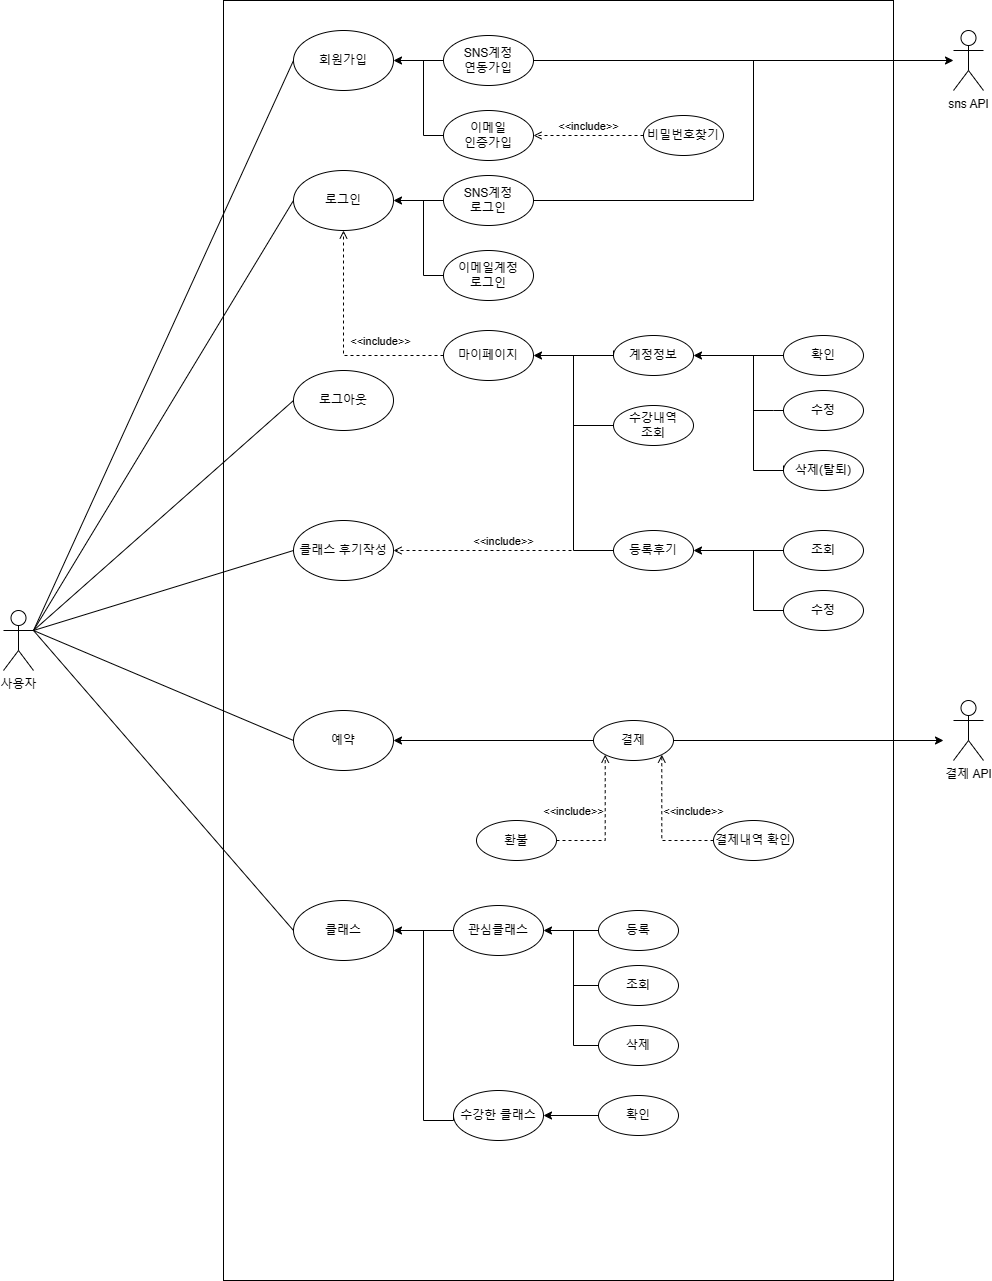

The diagram above was exported from draw.io. Its source (the exported page's mxGraphModel, read from the mxfile embedded in the PNG):
<mxGraphModel dx="1221" dy="726" grid="1" gridSize="10" guides="1" tooltips="1" connect="1" arrows="1" fold="1" page="1" pageScale="1" pageWidth="827" pageHeight="1169" math="0" shadow="0">
  <root>
    <mxCell id="0" />
    <mxCell id="1" parent="0" />
    <mxCell id="QoSjCk249HeYtzjDVs_1-1" value="" style="rounded=0;whiteSpace=wrap;html=1;fontFamily=Helvetica;fontSize=11;fontColor=default;" parent="1" vertex="1">
      <mxGeometry x="510" y="80" width="670" height="1280" as="geometry" />
    </mxCell>
    <mxCell id="QoSjCk249HeYtzjDVs_1-2" value="사용자" style="shape=umlActor;verticalLabelPosition=bottom;verticalAlign=top;html=1;outlineConnect=0;" parent="1" vertex="1">
      <mxGeometry x="290" y="690" width="30" height="60" as="geometry" />
    </mxCell>
    <mxCell id="QoSjCk249HeYtzjDVs_1-3" value="sns API" style="shape=umlActor;verticalLabelPosition=bottom;verticalAlign=top;html=1;outlineConnect=0;" parent="1" vertex="1">
      <mxGeometry x="1240" y="110" width="30" height="60" as="geometry" />
    </mxCell>
    <mxCell id="QoSjCk249HeYtzjDVs_1-4" value="회원가입" style="ellipse;whiteSpace=wrap;html=1;" parent="1" vertex="1">
      <mxGeometry x="580" y="110" width="100" height="60" as="geometry" />
    </mxCell>
    <mxCell id="QoSjCk249HeYtzjDVs_1-5" value="이메일&lt;br&gt;인증가입" style="ellipse;whiteSpace=wrap;html=1;" parent="1" vertex="1">
      <mxGeometry x="730" y="190" width="90" height="50" as="geometry" />
    </mxCell>
    <mxCell id="QoSjCk249HeYtzjDVs_1-6" style="edgeStyle=orthogonalEdgeStyle;rounded=0;orthogonalLoop=1;jettySize=auto;html=1;" parent="1" source="QoSjCk249HeYtzjDVs_1-8" target="QoSjCk249HeYtzjDVs_1-3" edge="1">
      <mxGeometry relative="1" as="geometry">
        <mxPoint x="950" y="140" as="targetPoint" />
      </mxGeometry>
    </mxCell>
    <mxCell id="QoSjCk249HeYtzjDVs_1-7" style="edgeStyle=orthogonalEdgeStyle;rounded=0;orthogonalLoop=1;jettySize=auto;html=1;" parent="1" source="QoSjCk249HeYtzjDVs_1-8" target="QoSjCk249HeYtzjDVs_1-4" edge="1">
      <mxGeometry relative="1" as="geometry" />
    </mxCell>
    <mxCell id="QoSjCk249HeYtzjDVs_1-8" value="SNS계정&lt;br&gt;연동가입" style="ellipse;whiteSpace=wrap;html=1;" parent="1" vertex="1">
      <mxGeometry x="730" y="115" width="90" height="50" as="geometry" />
    </mxCell>
    <mxCell id="QoSjCk249HeYtzjDVs_1-9" value="" style="endArrow=none;html=1;rounded=0;exitX=1;exitY=0.3333333333333333;exitDx=0;exitDy=0;exitPerimeter=0;entryX=0;entryY=0.5;entryDx=0;entryDy=0;" parent="1" source="QoSjCk249HeYtzjDVs_1-2" target="QoSjCk249HeYtzjDVs_1-4" edge="1">
      <mxGeometry width="50" height="50" relative="1" as="geometry">
        <mxPoint x="540" y="380" as="sourcePoint" />
        <mxPoint x="590" y="330" as="targetPoint" />
      </mxGeometry>
    </mxCell>
    <mxCell id="QoSjCk249HeYtzjDVs_1-10" value="" style="endArrow=none;html=1;rounded=0;entryX=0;entryY=0.5;entryDx=0;entryDy=0;edgeStyle=orthogonalEdgeStyle;exitX=0;exitY=0.5;exitDx=0;exitDy=0;" parent="1" source="QoSjCk249HeYtzjDVs_1-8" target="QoSjCk249HeYtzjDVs_1-5" edge="1">
      <mxGeometry width="50" height="50" relative="1" as="geometry">
        <mxPoint x="710" y="140" as="sourcePoint" />
        <mxPoint x="720" y="220" as="targetPoint" />
        <Array as="points">
          <mxPoint x="710" y="140" />
          <mxPoint x="710" y="215" />
        </Array>
      </mxGeometry>
    </mxCell>
    <mxCell id="QoSjCk249HeYtzjDVs_1-11" value="로그인" style="ellipse;whiteSpace=wrap;html=1;" parent="1" vertex="1">
      <mxGeometry x="580" y="250" width="100" height="60" as="geometry" />
    </mxCell>
    <mxCell id="QoSjCk249HeYtzjDVs_1-12" style="edgeStyle=orthogonalEdgeStyle;rounded=0;orthogonalLoop=1;jettySize=auto;html=1;entryX=1;entryY=0.5;entryDx=0;entryDy=0;" parent="1" source="QoSjCk249HeYtzjDVs_1-13" target="QoSjCk249HeYtzjDVs_1-11" edge="1">
      <mxGeometry relative="1" as="geometry" />
    </mxCell>
    <mxCell id="QoSjCk249HeYtzjDVs_1-13" value="SNS계정&lt;br&gt;로그인" style="ellipse;whiteSpace=wrap;html=1;" parent="1" vertex="1">
      <mxGeometry x="730" y="255" width="90" height="50" as="geometry" />
    </mxCell>
    <mxCell id="QoSjCk249HeYtzjDVs_1-14" value="이메일계정&lt;br&gt;로그인" style="ellipse;whiteSpace=wrap;html=1;" parent="1" vertex="1">
      <mxGeometry x="730" y="330" width="90" height="50" as="geometry" />
    </mxCell>
    <mxCell id="QoSjCk249HeYtzjDVs_1-15" value="" style="endArrow=none;html=1;rounded=0;exitX=1;exitY=0.3333333333333333;exitDx=0;exitDy=0;exitPerimeter=0;entryX=0;entryY=0.5;entryDx=0;entryDy=0;" parent="1" source="QoSjCk249HeYtzjDVs_1-2" target="QoSjCk249HeYtzjDVs_1-11" edge="1">
      <mxGeometry width="50" height="50" relative="1" as="geometry">
        <mxPoint x="480" y="420" as="sourcePoint" />
        <mxPoint x="590" y="450" as="targetPoint" />
      </mxGeometry>
    </mxCell>
    <mxCell id="QoSjCk249HeYtzjDVs_1-16" value="" style="endArrow=none;html=1;rounded=0;edgeStyle=orthogonalEdgeStyle;entryX=0;entryY=0.5;entryDx=0;entryDy=0;exitX=0;exitY=0.5;exitDx=0;exitDy=0;" parent="1" source="QoSjCk249HeYtzjDVs_1-13" target="QoSjCk249HeYtzjDVs_1-14" edge="1">
      <mxGeometry width="50" height="50" relative="1" as="geometry">
        <mxPoint x="620" y="420" as="sourcePoint" />
        <mxPoint x="670" y="370" as="targetPoint" />
        <Array as="points">
          <mxPoint x="710" y="280" />
          <mxPoint x="710" y="355" />
        </Array>
      </mxGeometry>
    </mxCell>
    <mxCell id="QoSjCk249HeYtzjDVs_1-17" value="" style="endArrow=none;html=1;rounded=0;exitX=1;exitY=0.5;exitDx=0;exitDy=0;edgeStyle=orthogonalEdgeStyle;entryX=1;entryY=0.5;entryDx=0;entryDy=0;" parent="1" source="QoSjCk249HeYtzjDVs_1-13" target="QoSjCk249HeYtzjDVs_1-8" edge="1">
      <mxGeometry width="50" height="50" relative="1" as="geometry">
        <mxPoint x="870" y="640" as="sourcePoint" />
        <mxPoint x="920" y="590" as="targetPoint" />
        <Array as="points">
          <mxPoint x="1040" y="280" />
          <mxPoint x="1040" y="140" />
        </Array>
      </mxGeometry>
    </mxCell>
    <mxCell id="QoSjCk249HeYtzjDVs_1-18" value="로그아웃" style="ellipse;whiteSpace=wrap;html=1;" parent="1" vertex="1">
      <mxGeometry x="580" y="450" width="100" height="60" as="geometry" />
    </mxCell>
    <mxCell id="QoSjCk249HeYtzjDVs_1-19" value="" style="endArrow=none;html=1;rounded=0;entryX=1;entryY=0.3333333333333333;entryDx=0;entryDy=0;entryPerimeter=0;exitX=0;exitY=0.5;exitDx=0;exitDy=0;" parent="1" source="QoSjCk249HeYtzjDVs_1-18" target="QoSjCk249HeYtzjDVs_1-2" edge="1">
      <mxGeometry width="50" height="50" relative="1" as="geometry">
        <mxPoint x="580" y="530" as="sourcePoint" />
        <mxPoint x="530" y="500" as="targetPoint" />
      </mxGeometry>
    </mxCell>
    <mxCell id="QoSjCk249HeYtzjDVs_1-20" value="비밀번호찾기" style="ellipse;whiteSpace=wrap;html=1;" parent="1" vertex="1">
      <mxGeometry x="930" y="195" width="80" height="40" as="geometry" />
    </mxCell>
    <mxCell id="QoSjCk249HeYtzjDVs_1-21" value="&amp;lt;&amp;lt;include&amp;gt;&amp;gt;" style="html=1;verticalAlign=bottom;labelBackgroundColor=none;endArrow=open;endFill=0;dashed=1;rounded=0;entryX=1;entryY=0.5;entryDx=0;entryDy=0;exitX=0;exitY=0.5;exitDx=0;exitDy=0;" parent="1" source="QoSjCk249HeYtzjDVs_1-20" target="QoSjCk249HeYtzjDVs_1-5" edge="1">
      <mxGeometry width="160" relative="1" as="geometry">
        <mxPoint x="920" y="340" as="sourcePoint" />
        <mxPoint x="1080" y="340" as="targetPoint" />
      </mxGeometry>
    </mxCell>
    <mxCell id="QoSjCk249HeYtzjDVs_1-22" value="&amp;lt;&amp;lt;include&amp;gt;&amp;gt;" style="html=1;verticalAlign=bottom;labelBackgroundColor=none;endArrow=open;endFill=0;dashed=1;rounded=0;entryX=0.5;entryY=1;entryDx=0;entryDy=0;exitX=0;exitY=0.5;exitDx=0;exitDy=0;edgeStyle=orthogonalEdgeStyle;" parent="1" source="QoSjCk249HeYtzjDVs_1-23" target="QoSjCk249HeYtzjDVs_1-11" edge="1">
      <mxGeometry x="-0.4419" y="-5" width="160" relative="1" as="geometry">
        <mxPoint x="740" y="520" as="sourcePoint" />
        <mxPoint x="820" y="504" as="targetPoint" />
        <mxPoint as="offset" />
      </mxGeometry>
    </mxCell>
    <mxCell id="QoSjCk249HeYtzjDVs_1-23" value="마이페이지" style="ellipse;whiteSpace=wrap;html=1;" parent="1" vertex="1">
      <mxGeometry x="730" y="410" width="90" height="50" as="geometry" />
    </mxCell>
    <mxCell id="QoSjCk249HeYtzjDVs_1-24" style="edgeStyle=orthogonalEdgeStyle;rounded=0;orthogonalLoop=1;jettySize=auto;html=1;entryX=1;entryY=0.5;entryDx=0;entryDy=0;" parent="1" source="QoSjCk249HeYtzjDVs_1-25" target="QoSjCk249HeYtzjDVs_1-31" edge="1">
      <mxGeometry relative="1" as="geometry">
        <mxPoint x="1000" y="435" as="targetPoint" />
      </mxGeometry>
    </mxCell>
    <mxCell id="QoSjCk249HeYtzjDVs_1-25" value="확인" style="ellipse;whiteSpace=wrap;html=1;" parent="1" vertex="1">
      <mxGeometry x="1070" y="415" width="80" height="40" as="geometry" />
    </mxCell>
    <mxCell id="QoSjCk249HeYtzjDVs_1-26" value="삭제(탈퇴)" style="ellipse;whiteSpace=wrap;html=1;" parent="1" vertex="1">
      <mxGeometry x="1070" y="530" width="80" height="40" as="geometry" />
    </mxCell>
    <mxCell id="QoSjCk249HeYtzjDVs_1-27" value="수정" style="ellipse;whiteSpace=wrap;html=1;" parent="1" vertex="1">
      <mxGeometry x="1070" y="470" width="80" height="40" as="geometry" />
    </mxCell>
    <mxCell id="QoSjCk249HeYtzjDVs_1-28" value="" style="endArrow=none;html=1;rounded=0;exitX=0;exitY=0.5;exitDx=0;exitDy=0;entryX=0;entryY=0.375;entryDx=0;entryDy=0;edgeStyle=orthogonalEdgeStyle;entryPerimeter=0;" parent="1" source="QoSjCk249HeYtzjDVs_1-25" target="QoSjCk249HeYtzjDVs_1-26" edge="1">
      <mxGeometry width="50" height="50" relative="1" as="geometry">
        <mxPoint x="910" y="550" as="sourcePoint" />
        <mxPoint x="1020" y="500" as="targetPoint" />
        <Array as="points">
          <mxPoint x="1040" y="435" />
          <mxPoint x="1040" y="550" />
        </Array>
      </mxGeometry>
    </mxCell>
    <mxCell id="QoSjCk249HeYtzjDVs_1-29" value="" style="endArrow=none;html=1;rounded=0;entryX=0;entryY=0.5;entryDx=0;entryDy=0;" parent="1" target="QoSjCk249HeYtzjDVs_1-27" edge="1">
      <mxGeometry width="50" height="50" relative="1" as="geometry">
        <mxPoint x="1040" y="490" as="sourcePoint" />
        <mxPoint x="780" y="290" as="targetPoint" />
        <Array as="points">
          <mxPoint x="1060" y="490" />
        </Array>
      </mxGeometry>
    </mxCell>
    <mxCell id="QoSjCk249HeYtzjDVs_1-30" style="edgeStyle=orthogonalEdgeStyle;shape=connector;rounded=0;orthogonalLoop=1;jettySize=auto;html=1;entryX=1;entryY=0.5;entryDx=0;entryDy=0;labelBackgroundColor=default;strokeColor=default;fontFamily=Helvetica;fontSize=11;fontColor=default;endArrow=classic;" parent="1" source="QoSjCk249HeYtzjDVs_1-31" target="QoSjCk249HeYtzjDVs_1-23" edge="1">
      <mxGeometry relative="1" as="geometry" />
    </mxCell>
    <mxCell id="QoSjCk249HeYtzjDVs_1-31" value="계정정보" style="ellipse;whiteSpace=wrap;html=1;" parent="1" vertex="1">
      <mxGeometry x="900" y="415" width="80" height="40" as="geometry" />
    </mxCell>
    <mxCell id="QoSjCk249HeYtzjDVs_1-32" value="수강내역&lt;br&gt;조회" style="ellipse;whiteSpace=wrap;html=1;" parent="1" vertex="1">
      <mxGeometry x="900" y="485" width="80" height="40" as="geometry" />
    </mxCell>
    <mxCell id="QoSjCk249HeYtzjDVs_1-33" value="" style="endArrow=none;html=1;rounded=0;exitX=0;exitY=0.375;exitDx=0;exitDy=0;edgeStyle=orthogonalEdgeStyle;exitPerimeter=0;" parent="1" source="QoSjCk249HeYtzjDVs_1-31" target="QoSjCk249HeYtzjDVs_1-34" edge="1">
      <mxGeometry width="50" height="50" relative="1" as="geometry">
        <mxPoint x="880" y="525" as="sourcePoint" />
        <mxPoint x="900" y="660" as="targetPoint" />
        <Array as="points">
          <mxPoint x="900" y="435" />
          <mxPoint x="860" y="435" />
          <mxPoint x="860" y="630" />
          <mxPoint x="940" y="630" />
        </Array>
      </mxGeometry>
    </mxCell>
    <mxCell id="QoSjCk249HeYtzjDVs_1-34" value="등록후기" style="ellipse;whiteSpace=wrap;html=1;" parent="1" vertex="1">
      <mxGeometry x="900" y="610" width="80" height="40" as="geometry" />
    </mxCell>
    <mxCell id="QoSjCk249HeYtzjDVs_1-35" value="" style="endArrow=none;html=1;rounded=0;labelBackgroundColor=default;strokeColor=default;fontFamily=Helvetica;fontSize=11;fontColor=default;shape=connector;entryX=0;entryY=0.5;entryDx=0;entryDy=0;" parent="1" target="QoSjCk249HeYtzjDVs_1-32" edge="1">
      <mxGeometry width="50" height="50" relative="1" as="geometry">
        <mxPoint x="860" y="505" as="sourcePoint" />
        <mxPoint x="828" y="545" as="targetPoint" />
      </mxGeometry>
    </mxCell>
    <mxCell id="QoSjCk249HeYtzjDVs_1-36" style="edgeStyle=orthogonalEdgeStyle;shape=connector;rounded=0;orthogonalLoop=1;jettySize=auto;html=1;entryX=1;entryY=0.5;entryDx=0;entryDy=0;labelBackgroundColor=default;strokeColor=default;fontFamily=Helvetica;fontSize=11;fontColor=default;endArrow=classic;" parent="1" source="QoSjCk249HeYtzjDVs_1-37" target="QoSjCk249HeYtzjDVs_1-34" edge="1">
      <mxGeometry relative="1" as="geometry" />
    </mxCell>
    <mxCell id="QoSjCk249HeYtzjDVs_1-37" value="조회" style="ellipse;whiteSpace=wrap;html=1;" parent="1" vertex="1">
      <mxGeometry x="1070" y="610" width="80" height="40" as="geometry" />
    </mxCell>
    <mxCell id="QoSjCk249HeYtzjDVs_1-38" value="수정" style="ellipse;whiteSpace=wrap;html=1;" parent="1" vertex="1">
      <mxGeometry x="1070" y="670" width="80" height="40" as="geometry" />
    </mxCell>
    <mxCell id="QoSjCk249HeYtzjDVs_1-39" value="" style="endArrow=none;html=1;rounded=0;labelBackgroundColor=default;strokeColor=default;fontFamily=Helvetica;fontSize=11;fontColor=default;shape=connector;entryX=0;entryY=0.5;entryDx=0;entryDy=0;edgeStyle=orthogonalEdgeStyle;exitX=0;exitY=0.5;exitDx=0;exitDy=0;" parent="1" source="QoSjCk249HeYtzjDVs_1-37" target="QoSjCk249HeYtzjDVs_1-38" edge="1">
      <mxGeometry width="50" height="50" relative="1" as="geometry">
        <mxPoint x="1020" y="800" as="sourcePoint" />
        <mxPoint x="1070" y="750" as="targetPoint" />
        <Array as="points">
          <mxPoint x="1040" y="630" />
          <mxPoint x="1040" y="690" />
        </Array>
      </mxGeometry>
    </mxCell>
    <mxCell id="QoSjCk249HeYtzjDVs_1-40" value="클래스 후기작성" style="ellipse;whiteSpace=wrap;html=1;" parent="1" vertex="1">
      <mxGeometry x="580" y="600" width="100" height="60" as="geometry" />
    </mxCell>
    <mxCell id="QoSjCk249HeYtzjDVs_1-41" value="" style="endArrow=none;html=1;rounded=0;entryX=1;entryY=0.3333333333333333;entryDx=0;entryDy=0;entryPerimeter=0;exitX=0;exitY=0.5;exitDx=0;exitDy=0;" parent="1" source="QoSjCk249HeYtzjDVs_1-40" target="QoSjCk249HeYtzjDVs_1-2" edge="1">
      <mxGeometry width="50" height="50" relative="1" as="geometry">
        <mxPoint x="570" y="590" as="sourcePoint" />
        <mxPoint x="460" y="440" as="targetPoint" />
      </mxGeometry>
    </mxCell>
    <mxCell id="QoSjCk249HeYtzjDVs_1-42" value="&amp;lt;&amp;lt;include&amp;gt;&amp;gt;" style="html=1;verticalAlign=bottom;labelBackgroundColor=none;endArrow=open;endFill=0;dashed=1;rounded=0;strokeColor=default;fontFamily=Helvetica;fontSize=11;fontColor=default;shape=connector;entryX=1;entryY=0.5;entryDx=0;entryDy=0;exitX=0;exitY=0.5;exitDx=0;exitDy=0;" parent="1" source="QoSjCk249HeYtzjDVs_1-34" target="QoSjCk249HeYtzjDVs_1-40" edge="1">
      <mxGeometry width="160" relative="1" as="geometry">
        <mxPoint x="760" y="670" as="sourcePoint" />
        <mxPoint x="920" y="670" as="targetPoint" />
      </mxGeometry>
    </mxCell>
    <mxCell id="QoSjCk249HeYtzjDVs_1-45" value="예약" style="ellipse;whiteSpace=wrap;html=1;" parent="1" vertex="1">
      <mxGeometry x="580" y="790" width="100" height="60" as="geometry" />
    </mxCell>
    <mxCell id="QoSjCk249HeYtzjDVs_1-46" value="" style="endArrow=none;html=1;rounded=0;exitX=0;exitY=0.5;exitDx=0;exitDy=0;entryX=1;entryY=0.3333333333333333;entryDx=0;entryDy=0;entryPerimeter=0;" parent="1" source="QoSjCk249HeYtzjDVs_1-45" target="QoSjCk249HeYtzjDVs_1-2" edge="1">
      <mxGeometry width="50" height="50" relative="1" as="geometry">
        <mxPoint x="590" y="800" as="sourcePoint" />
        <mxPoint x="480" y="420" as="targetPoint" />
      </mxGeometry>
    </mxCell>
    <mxCell id="QoSjCk249HeYtzjDVs_1-47" value="결제 API" style="shape=umlActor;verticalLabelPosition=bottom;verticalAlign=top;html=1;outlineConnect=0;" parent="1" vertex="1">
      <mxGeometry x="1240" y="780" width="30" height="60" as="geometry" />
    </mxCell>
    <mxCell id="QoSjCk249HeYtzjDVs_1-48" style="edgeStyle=orthogonalEdgeStyle;shape=connector;rounded=0;orthogonalLoop=1;jettySize=auto;html=1;labelBackgroundColor=default;strokeColor=default;fontFamily=Helvetica;fontSize=11;fontColor=default;endArrow=classic;" parent="1" source="QoSjCk249HeYtzjDVs_1-50" edge="1">
      <mxGeometry relative="1" as="geometry">
        <mxPoint x="1230" y="820" as="targetPoint" />
      </mxGeometry>
    </mxCell>
    <mxCell id="QoSjCk249HeYtzjDVs_1-49" style="edgeStyle=orthogonalEdgeStyle;shape=connector;rounded=0;orthogonalLoop=1;jettySize=auto;html=1;labelBackgroundColor=default;strokeColor=default;fontFamily=Helvetica;fontSize=11;fontColor=default;endArrow=classic;entryX=1;entryY=0.5;entryDx=0;entryDy=0;" parent="1" source="QoSjCk249HeYtzjDVs_1-50" target="QoSjCk249HeYtzjDVs_1-45" edge="1">
      <mxGeometry relative="1" as="geometry">
        <mxPoint x="700" y="820" as="targetPoint" />
      </mxGeometry>
    </mxCell>
    <mxCell id="QoSjCk249HeYtzjDVs_1-50" value="결제" style="ellipse;whiteSpace=wrap;html=1;" parent="1" vertex="1">
      <mxGeometry x="880" y="800" width="80" height="40" as="geometry" />
    </mxCell>
    <mxCell id="QoSjCk249HeYtzjDVs_1-51" value="환불" style="ellipse;whiteSpace=wrap;html=1;" parent="1" vertex="1">
      <mxGeometry x="763" y="900" width="80" height="40" as="geometry" />
    </mxCell>
    <mxCell id="QoSjCk249HeYtzjDVs_1-52" value="결제내역 확인" style="ellipse;whiteSpace=wrap;html=1;" parent="1" vertex="1">
      <mxGeometry x="1000" y="900" width="80" height="40" as="geometry" />
    </mxCell>
    <mxCell id="QoSjCk249HeYtzjDVs_1-53" value="&amp;lt;&amp;lt;include&amp;gt;&amp;gt;" style="html=1;verticalAlign=bottom;labelBackgroundColor=none;endArrow=open;endFill=0;dashed=1;rounded=0;strokeColor=default;fontFamily=Helvetica;fontSize=11;fontColor=default;shape=connector;entryX=1;entryY=1;entryDx=0;entryDy=0;exitX=0;exitY=0.5;exitDx=0;exitDy=0;edgeStyle=orthogonalEdgeStyle;" parent="1" source="QoSjCk249HeYtzjDVs_1-52" target="QoSjCk249HeYtzjDVs_1-50" edge="1">
      <mxGeometry x="-0.7092" y="-20" width="160" relative="1" as="geometry">
        <mxPoint x="1080" y="880" as="sourcePoint" />
        <mxPoint x="860" y="880" as="targetPoint" />
        <mxPoint as="offset" />
      </mxGeometry>
    </mxCell>
    <mxCell id="QoSjCk249HeYtzjDVs_1-54" value="&amp;lt;&amp;lt;include&amp;gt;&amp;gt;" style="html=1;verticalAlign=bottom;labelBackgroundColor=none;endArrow=open;endFill=0;dashed=1;rounded=0;strokeColor=default;fontFamily=Helvetica;fontSize=11;fontColor=default;shape=connector;entryX=0;entryY=1;entryDx=0;entryDy=0;exitX=1;exitY=0.5;exitDx=0;exitDy=0;edgeStyle=orthogonalEdgeStyle;" parent="1" source="QoSjCk249HeYtzjDVs_1-51" target="QoSjCk249HeYtzjDVs_1-50" edge="1">
      <mxGeometry x="-0.7473" y="20" width="160" relative="1" as="geometry">
        <mxPoint x="1010" y="930" as="sourcePoint" />
        <mxPoint x="958" y="844" as="targetPoint" />
        <mxPoint as="offset" />
      </mxGeometry>
    </mxCell>
    <mxCell id="QoSjCk249HeYtzjDVs_1-55" style="edgeStyle=orthogonalEdgeStyle;rounded=0;orthogonalLoop=1;jettySize=auto;html=1;entryX=1;entryY=0.5;entryDx=0;entryDy=0;" parent="1" source="QoSjCk249HeYtzjDVs_1-56" target="QoSjCk249HeYtzjDVs_1-63" edge="1">
      <mxGeometry relative="1" as="geometry">
        <mxPoint x="830" y="1010" as="targetPoint" />
      </mxGeometry>
    </mxCell>
    <mxCell id="QoSjCk249HeYtzjDVs_1-56" value="등록" style="ellipse;whiteSpace=wrap;html=1;" parent="1" vertex="1">
      <mxGeometry x="885" y="990" width="80" height="40" as="geometry" />
    </mxCell>
    <mxCell id="QoSjCk249HeYtzjDVs_1-57" value="삭제" style="ellipse;whiteSpace=wrap;html=1;" parent="1" vertex="1">
      <mxGeometry x="885" y="1105" width="80" height="40" as="geometry" />
    </mxCell>
    <mxCell id="QoSjCk249HeYtzjDVs_1-58" value="조회" style="ellipse;whiteSpace=wrap;html=1;" parent="1" vertex="1">
      <mxGeometry x="885" y="1045" width="80" height="40" as="geometry" />
    </mxCell>
    <mxCell id="QoSjCk249HeYtzjDVs_1-59" value="" style="endArrow=none;html=1;rounded=0;entryX=0;entryY=0.5;entryDx=0;entryDy=0;exitX=0;exitY=0.5;exitDx=0;exitDy=0;edgeStyle=orthogonalEdgeStyle;" parent="1" source="QoSjCk249HeYtzjDVs_1-56" target="QoSjCk249HeYtzjDVs_1-57" edge="1">
      <mxGeometry width="50" height="50" relative="1" as="geometry">
        <mxPoint x="1020" y="1100" as="sourcePoint" />
        <mxPoint x="1070" y="1050" as="targetPoint" />
        <Array as="points">
          <mxPoint x="860" y="1010" />
          <mxPoint x="860" y="1125" />
        </Array>
      </mxGeometry>
    </mxCell>
    <mxCell id="QoSjCk249HeYtzjDVs_1-60" value="" style="endArrow=none;html=1;rounded=0;exitX=0;exitY=0.5;exitDx=0;exitDy=0;" parent="1" source="QoSjCk249HeYtzjDVs_1-58" edge="1">
      <mxGeometry width="50" height="50" relative="1" as="geometry">
        <mxPoint x="1100" y="1030" as="sourcePoint" />
        <mxPoint x="860" y="1065" as="targetPoint" />
      </mxGeometry>
    </mxCell>
    <mxCell id="QoSjCk249HeYtzjDVs_1-61" value="클래스" style="ellipse;whiteSpace=wrap;html=1;" parent="1" vertex="1">
      <mxGeometry x="580" y="980" width="100" height="60" as="geometry" />
    </mxCell>
    <mxCell id="QoSjCk249HeYtzjDVs_1-62" style="edgeStyle=orthogonalEdgeStyle;rounded=0;orthogonalLoop=1;jettySize=auto;html=1;entryX=1;entryY=0.5;entryDx=0;entryDy=0;" parent="1" source="QoSjCk249HeYtzjDVs_1-63" target="QoSjCk249HeYtzjDVs_1-61" edge="1">
      <mxGeometry relative="1" as="geometry" />
    </mxCell>
    <mxCell id="QoSjCk249HeYtzjDVs_1-63" value="관심클래스" style="ellipse;whiteSpace=wrap;html=1;" parent="1" vertex="1">
      <mxGeometry x="740" y="985" width="90" height="50" as="geometry" />
    </mxCell>
    <mxCell id="QoSjCk249HeYtzjDVs_1-64" value="수강한 클래스" style="ellipse;whiteSpace=wrap;html=1;" parent="1" vertex="1">
      <mxGeometry x="740" y="1170" width="90" height="50" as="geometry" />
    </mxCell>
    <mxCell id="QoSjCk249HeYtzjDVs_1-65" value="" style="endArrow=none;html=1;rounded=0;entryX=0;entryY=0.5;entryDx=0;entryDy=0;edgeStyle=orthogonalEdgeStyle;" parent="1" target="QoSjCk249HeYtzjDVs_1-64" edge="1">
      <mxGeometry width="50" height="50" relative="1" as="geometry">
        <mxPoint x="740" y="1010" as="sourcePoint" />
        <mxPoint x="705" y="1200" as="targetPoint" />
        <Array as="points">
          <mxPoint x="710" y="1010" />
          <mxPoint x="710" y="1200" />
          <mxPoint x="740" y="1200" />
        </Array>
      </mxGeometry>
    </mxCell>
    <mxCell id="QoSjCk249HeYtzjDVs_1-66" style="edgeStyle=orthogonalEdgeStyle;rounded=0;orthogonalLoop=1;jettySize=auto;html=1;entryX=1;entryY=0.5;entryDx=0;entryDy=0;" parent="1" source="QoSjCk249HeYtzjDVs_1-67" target="QoSjCk249HeYtzjDVs_1-64" edge="1">
      <mxGeometry relative="1" as="geometry" />
    </mxCell>
    <mxCell id="QoSjCk249HeYtzjDVs_1-67" value="확인" style="ellipse;whiteSpace=wrap;html=1;" parent="1" vertex="1">
      <mxGeometry x="885" y="1175" width="80" height="40" as="geometry" />
    </mxCell>
    <mxCell id="QoSjCk249HeYtzjDVs_1-74" value="" style="endArrow=none;html=1;rounded=0;exitX=0;exitY=0.5;exitDx=0;exitDy=0;entryX=1;entryY=0.3333333333333333;entryDx=0;entryDy=0;entryPerimeter=0;" parent="1" source="QoSjCk249HeYtzjDVs_1-61" target="QoSjCk249HeYtzjDVs_1-2" edge="1">
      <mxGeometry width="50" height="50" relative="1" as="geometry">
        <mxPoint x="560" y="900" as="sourcePoint" />
        <mxPoint x="300" y="790" as="targetPoint" />
      </mxGeometry>
    </mxCell>
  </root>
</mxGraphModel>